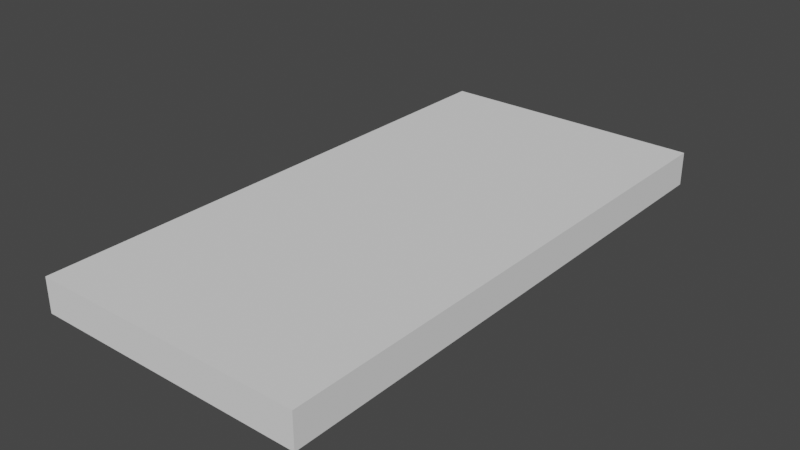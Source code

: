# Source: church_SM_square_2x4x0.25.blend  (saved by Blender 2.81.16; exported with 4.5.12 LTS)
import bpy
from mathutils import Matrix  # noqa: F401  (used for matrix-valued properties, if any)

bpy.ops.wm.read_factory_settings(use_empty=True)
scene = bpy.context.scene
scene.name = 'Scene'

# ---- collections
col_collection = bpy.data.collections.new('Collection'); scene.collection.children.link(col_collection)

# ---- world
world_world = bpy.data.worlds.new('World'); scene.world = world_world
world_world.use_nodes = True; world_world.node_tree.nodes.clear()
_N = world_world.node_tree.nodes; _L = world_world.node_tree.links
n0 = _N.new('ShaderNodeOutputWorld'); n0.name = 'World Output'; n0.location = (300, 300)
n1 = _N.new('ShaderNodeBackground'); n1.name = 'Background'; n1.location = (10, 300)
n1.inputs[0].default_value = (0.05088, 0.05088, 0.05088, 1.0)
_L.new(n1.outputs[0], n0.inputs[0])
n0.is_active_output = True
world_world.color = (0.05088, 0.05088, 0.05088)
world_world.use_sun_shadow = False
world_world.sun_shadow_jitter_overblur = 0.0

# ---- meshes
me_sm_square_2x4x0_25 = bpy.data.meshes.new('SM_square 2x4x0.25')
me_sm_square_2x4x0_25.from_pydata([(0.0, 4.0, -2.98e-08), (0.0, 4.0, -0.25), (0.0, 0.0, -2.98e-08), (0.0, 0.0, -0.25), (-2.0, 4.0, -2.98e-08), (-2.0, 4.0, -0.25), (-2.0, 0.0, -2.98e-08), (-2.0, 0.0, -0.25)], [], [(0, 4, 6, 2), (3, 2, 6, 7), (7, 6, 4, 5), (5, 1, 3, 7), (1, 0, 2, 3), (5, 4, 0, 1)])
_uv = me_sm_square_2x4x0_25.uv_layers.new(name='UVMap')
_uv.uv.foreach_set('vector', [0.375, 0.0, 0.625, 0.0, 0.625, 0.25, 0.375, 0.25, 0.375, 0.25, 0.625, 0.25, 0.625, 0.5, 0.375, 0.5, 0.375, 0.5, 0.625, 0.5, 0.625, 0.75, 0.375, 0.75, 0.375, 0.75, 0.625, 0.75, 0.625, 1.0, 0.375, 1.0, 0.125, 0.5, 0.375, 0.5, 0.375, 0.75, 0.125, 0.75, 0.625, 0.5, 0.875, 0.5, 0.875, 0.75, 0.625, 0.75])
me_sm_square_2x4x0_25.use_remesh_preserve_volume = False
me_sm_square_2x4x0_25.use_remesh_preserve_attributes = False
me_sm_square_2x4x0_25.use_mirror_vertex_groups = False
me_sm_square_2x4x0_25.update()

# ---- objects
ob_sm_square_2x4x0_25 = bpy.data.objects.new('SM_square 2x4x0.25', me_sm_square_2x4x0_25)

# ---- transforms, parenting, visibility, modifiers, constraints
ob_sm_square_2x4x0_25.location = (0.0, 0.0, 0.0)
ob_sm_square_2x4x0_25.lock_rotations_4d = False
ob_sm_square_2x4x0_25.empty_display_type = 'ARROWS'
ob_sm_square_2x4x0_25.lineart.crease_threshold = 0.0

# ---- collection membership
col_collection.objects.link(ob_sm_square_2x4x0_25)

# ---- scene / render settings (as saved in the file)
scene.frame_start = 1; scene.frame_end = 250; scene.frame_set(1)
scene.render.engine = 'BLENDER_EEVEE_NEXT'
scene.cycles.use_denoising = False
scene.cycles.samples = 128
scene.cycles.sampling_pattern = 'TABULATED_SOBOL'
scene.cycles.use_adaptive_sampling = False
scene.cycles.use_light_tree = False
scene.view_settings.view_transform = 'Filmic'
bpy.context.view_layer.update()

# ---- added for rendering (the .blend has no active camera and no usable light): camera, sun
cam_auto = bpy.data.cameras.new('AutoCamera')
cam_auto.lens = 50.0
cam_auto.sensor_width = 36.0
cam_auto.clip_end = 1000.0
ob_auto_camera = bpy.data.objects.new('AutoCamera', cam_auto)
scene.collection.objects.link(ob_auto_camera)
ob_auto_camera.location = (3.14419, -2.97303, 3.19035)
ob_auto_camera.rotation_euler = (1.09748, -7.21219e-08, 0.694738)
scene.camera = ob_auto_camera
light_auto_sun = bpy.data.lights.new('AutoSun', 'SUN')
light_auto_sun.energy = 3.0
light_auto_sun.angle = 0.0523599
ob_auto_sun = bpy.data.objects.new('AutoSun', light_auto_sun)
scene.collection.objects.link(ob_auto_sun)
ob_auto_sun.rotation_euler = (0.872665, 0.174533, 0.523599)
bpy.context.view_layer.update()
